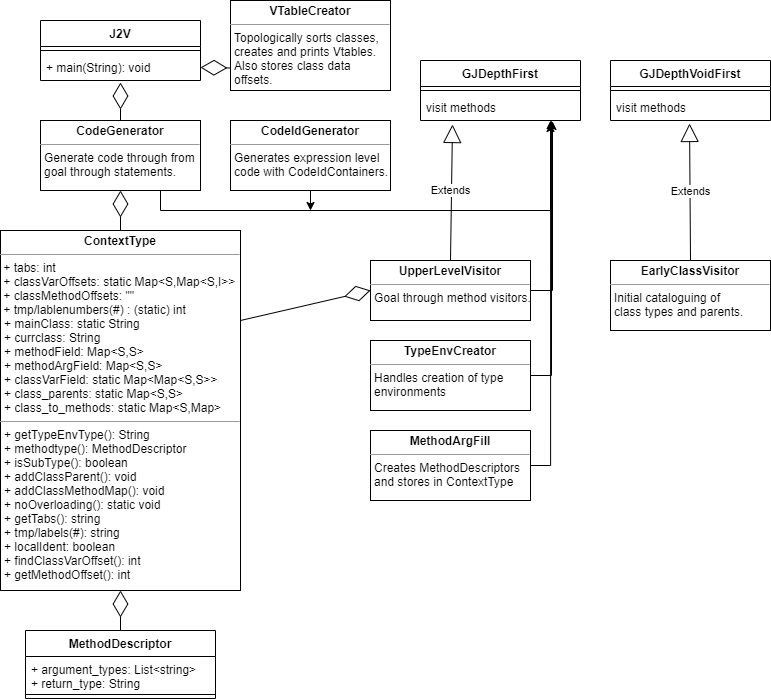

The diagram above was exported from draw.io. Its source (the exported page's mxGraphModel, read from the mxfile embedded in the PNG):
<mxGraphModel dx="2062" dy="1192" grid="1" gridSize="10" guides="1" tooltips="1" connect="1" arrows="1" fold="1" page="1" pageScale="1" pageWidth="850" pageHeight="1100" math="0" shadow="0">
  <root>
    <mxCell id="0" />
    <mxCell id="1" parent="0" />
    <mxCell id="2" value="J2V" style="swimlane;fontStyle=1;align=center;verticalAlign=top;childLayout=stackLayout;horizontal=1;startSize=26;horizontalStack=0;resizeParent=1;resizeParentMax=0;resizeLast=0;collapsible=1;marginBottom=0;" vertex="1" parent="1">
      <mxGeometry x="70" y="110" width="160" height="60" as="geometry" />
    </mxCell>
    <mxCell id="3" value="" style="line;strokeWidth=1;fillColor=none;align=left;verticalAlign=middle;spacingTop=-1;spacingLeft=3;spacingRight=3;rotatable=0;labelPosition=right;points=[];portConstraint=eastwest;" vertex="1" parent="2">
      <mxGeometry y="26" width="160" height="8" as="geometry" />
    </mxCell>
    <mxCell id="4" value="+ main(String): void" style="text;strokeColor=none;fillColor=none;align=left;verticalAlign=top;spacingLeft=4;spacingRight=4;overflow=hidden;rotatable=0;points=[[0,0.5],[1,0.5]];portConstraint=eastwest;" vertex="1" parent="2">
      <mxGeometry y="34" width="160" height="26" as="geometry" />
    </mxCell>
    <mxCell id="5" value="GJDepthFirst" style="swimlane;fontStyle=1;align=center;verticalAlign=top;childLayout=stackLayout;horizontal=1;startSize=26;horizontalStack=0;resizeParent=1;resizeParentMax=0;resizeLast=0;collapsible=1;marginBottom=0;" vertex="1" parent="1">
      <mxGeometry x="450" y="150" width="160" height="60" as="geometry" />
    </mxCell>
    <mxCell id="6" value="" style="line;strokeWidth=1;fillColor=none;align=left;verticalAlign=middle;spacingTop=-1;spacingLeft=3;spacingRight=3;rotatable=0;labelPosition=right;points=[];portConstraint=eastwest;" vertex="1" parent="5">
      <mxGeometry y="26" width="160" height="8" as="geometry" />
    </mxCell>
    <mxCell id="7" value="visit methods" style="text;strokeColor=none;fillColor=none;align=left;verticalAlign=top;spacingLeft=4;spacingRight=4;overflow=hidden;rotatable=0;points=[[0,0.5],[1,0.5]];portConstraint=eastwest;" vertex="1" parent="5">
      <mxGeometry y="34" width="160" height="26" as="geometry" />
    </mxCell>
    <mxCell id="8" style="edgeStyle=orthogonalEdgeStyle;rounded=0;orthogonalLoop=1;jettySize=auto;html=1;exitX=1;exitY=0.5;exitDx=0;exitDy=0;entryX=0.825;entryY=1.038;entryDx=0;entryDy=0;entryPerimeter=0;" edge="1" source="9" target="7" parent="1">
      <mxGeometry relative="1" as="geometry" />
    </mxCell>
    <mxCell id="9" value="&lt;p style=&quot;margin: 0px ; margin-top: 4px ; text-align: center&quot;&gt;&lt;b&gt;UpperLevelVisitor&lt;/b&gt;&lt;/p&gt;&lt;hr size=&quot;1&quot;&gt;&lt;p style=&quot;margin: 0px ; margin-left: 4px&quot;&gt;Goal through method visitors.&lt;/p&gt;" style="verticalAlign=top;align=left;overflow=fill;fontSize=12;fontFamily=Helvetica;html=1;" vertex="1" parent="1">
      <mxGeometry x="400" y="350" width="160" height="60" as="geometry" />
    </mxCell>
    <mxCell id="10" value="Extends" style="endArrow=block;endSize=16;endFill=0;html=1;exitX=0.5;exitY=0;exitDx=0;exitDy=0;entryX=0.2;entryY=1.154;entryDx=0;entryDy=0;entryPerimeter=0;" edge="1" source="9" target="7" parent="1">
      <mxGeometry x="0.0299" y="1" width="160" relative="1" as="geometry">
        <mxPoint x="460" y="259" as="sourcePoint" />
        <mxPoint x="482" y="250" as="targetPoint" />
        <mxPoint as="offset" />
      </mxGeometry>
    </mxCell>
    <mxCell id="11" value="&lt;p style=&quot;margin: 0px ; margin-top: 4px ; text-align: center&quot;&gt;&lt;b&gt;ContextType&lt;/b&gt;&lt;/p&gt;&lt;hr size=&quot;1&quot;&gt;&amp;nbsp;+ tabs: int&lt;br&gt;&amp;nbsp;+ classVarOffsets: static Map&amp;lt;S,Map&amp;lt;S,I&amp;gt;&amp;gt;&lt;br&gt;&amp;nbsp;+ classMethodOffsets: &quot;&quot;&lt;br&gt;&amp;nbsp;+ tmp/lablenumbers(#) : (static) int&lt;br&gt;&lt;p style=&quot;margin: 0px ; margin-left: 4px&quot;&gt;+ mainClass: static String&lt;/p&gt;&lt;p style=&quot;margin: 0px ; margin-left: 4px&quot;&gt;+ currclass: String&lt;/p&gt;&lt;p style=&quot;margin: 0px ; margin-left: 4px&quot;&gt;+ methodField: Map&amp;lt;S,S&amp;gt;&lt;/p&gt;&lt;p style=&quot;margin: 0px ; margin-left: 4px&quot;&gt;+ methodArgField: Map&amp;lt;S,S&amp;gt;&lt;/p&gt;&lt;p style=&quot;margin: 0px ; margin-left: 4px&quot;&gt;+ classVarField: static Map&amp;lt;Map&amp;lt;S,S&amp;gt;&amp;gt;&lt;/p&gt;&lt;p style=&quot;margin: 0px ; margin-left: 4px&quot;&gt;+ class_parents: static Map&amp;lt;S,S&amp;gt;&lt;/p&gt;&lt;p style=&quot;margin: 0px ; margin-left: 4px&quot;&gt;+ class_to_methods: static Map&amp;lt;S,Map&amp;gt;&lt;/p&gt;&lt;hr size=&quot;1&quot;&gt;&lt;p style=&quot;margin: 0px ; margin-left: 4px&quot;&gt;+ getTypeEnvType(): String&lt;/p&gt;&lt;p style=&quot;margin: 0px ; margin-left: 4px&quot;&gt;+ methodtype(): MethodDescriptor&lt;/p&gt;&lt;p style=&quot;margin: 0px ; margin-left: 4px&quot;&gt;+ isSubType(): boolean&lt;/p&gt;&lt;p style=&quot;margin: 0px ; margin-left: 4px&quot;&gt;+ addClassParent(): void&lt;/p&gt;&lt;p style=&quot;margin: 0px ; margin-left: 4px&quot;&gt;+ addClassMethodMap(): void&lt;/p&gt;&lt;p style=&quot;margin: 0px ; margin-left: 4px&quot;&gt;+ noOverloading(): static void&lt;/p&gt;&lt;p style=&quot;margin: 0px ; margin-left: 4px&quot;&gt;+ getTabs(): string&lt;/p&gt;&lt;p style=&quot;margin: 0px ; margin-left: 4px&quot;&gt;+ tmp/labels(#): string&lt;/p&gt;&lt;p style=&quot;margin: 0px ; margin-left: 4px&quot;&gt;+ localIdent: boolean&lt;/p&gt;&lt;p style=&quot;margin: 0px ; margin-left: 4px&quot;&gt;+ findClassVarOffset(): int&lt;/p&gt;&lt;p style=&quot;margin: 0px ; margin-left: 4px&quot;&gt;+ getMethodOffset(): int&lt;/p&gt;" style="verticalAlign=top;align=left;overflow=fill;fontSize=12;fontFamily=Helvetica;html=1;" vertex="1" parent="1">
      <mxGeometry x="30" y="320" width="240" height="360" as="geometry" />
    </mxCell>
    <mxCell id="12" value="MethodDescriptor" style="swimlane;fontStyle=1;align=center;verticalAlign=top;childLayout=stackLayout;horizontal=1;startSize=26;horizontalStack=0;resizeParent=1;resizeParentMax=0;resizeLast=0;collapsible=1;marginBottom=0;" vertex="1" parent="1">
      <mxGeometry x="55" y="720" width="190" height="68" as="geometry" />
    </mxCell>
    <mxCell id="13" value="+ argument_types: List&lt;string&gt;&#10;+ return_type: String" style="text;strokeColor=none;fillColor=none;align=left;verticalAlign=top;spacingLeft=4;spacingRight=4;overflow=hidden;rotatable=0;points=[[0,0.5],[1,0.5]];portConstraint=eastwest;" vertex="1" parent="12">
      <mxGeometry y="26" width="190" height="34" as="geometry" />
    </mxCell>
    <mxCell id="14" value="" style="line;strokeWidth=1;fillColor=none;align=left;verticalAlign=middle;spacingTop=-1;spacingLeft=3;spacingRight=3;rotatable=0;labelPosition=right;points=[];portConstraint=eastwest;" vertex="1" parent="12">
      <mxGeometry y="60" width="190" height="8" as="geometry" />
    </mxCell>
    <mxCell id="15" value="" style="endArrow=diamondThin;endFill=0;endSize=24;html=1;entryX=0;entryY=0.5;entryDx=0;entryDy=0;exitX=1;exitY=0.25;exitDx=0;exitDy=0;" edge="1" source="11" target="9" parent="1">
      <mxGeometry width="160" relative="1" as="geometry">
        <mxPoint x="460" y="510" as="sourcePoint" />
        <mxPoint x="330" y="450" as="targetPoint" />
      </mxGeometry>
    </mxCell>
    <mxCell id="16" value="" style="endArrow=diamondThin;endFill=0;endSize=24;html=1;entryX=0.5;entryY=1;entryDx=0;entryDy=0;exitX=0.5;exitY=0;exitDx=0;exitDy=0;" edge="1" source="12" target="11" parent="1">
      <mxGeometry width="160" relative="1" as="geometry">
        <mxPoint x="80" y="605" as="sourcePoint" />
        <mxPoint x="150" y="580" as="targetPoint" />
      </mxGeometry>
    </mxCell>
    <mxCell id="17" value="&lt;p style=&quot;margin: 0px ; margin-top: 4px ; text-align: center&quot;&gt;&lt;b&gt;EarlyClassVisitor&lt;/b&gt;&lt;/p&gt;&lt;hr size=&quot;1&quot;&gt;&lt;p style=&quot;margin: 0px ; margin-left: 4px&quot;&gt;Initial cataloguing of&amp;nbsp;&lt;/p&gt;&lt;p style=&quot;margin: 0px ; margin-left: 4px&quot;&gt;class types and parents.&lt;/p&gt;" style="verticalAlign=top;align=left;overflow=fill;fontSize=12;fontFamily=Helvetica;html=1;" vertex="1" parent="1">
      <mxGeometry x="640" y="350" width="160" height="70" as="geometry" />
    </mxCell>
    <mxCell id="18" style="edgeStyle=orthogonalEdgeStyle;rounded=0;orthogonalLoop=1;jettySize=auto;html=1;exitX=1;exitY=0.5;exitDx=0;exitDy=0;entryX=0.819;entryY=1;entryDx=0;entryDy=0;entryPerimeter=0;" edge="1" source="19" target="7" parent="1">
      <mxGeometry relative="1" as="geometry" />
    </mxCell>
    <mxCell id="19" value="&lt;p style=&quot;margin: 0px ; margin-top: 4px ; text-align: center&quot;&gt;&lt;b&gt;TypeEnvCreator&lt;/b&gt;&lt;/p&gt;&lt;hr size=&quot;1&quot;&gt;&lt;p style=&quot;margin: 0px ; margin-left: 4px&quot;&gt;Handles creation of type&amp;nbsp;&lt;/p&gt;&lt;p style=&quot;margin: 0px ; margin-left: 4px&quot;&gt;environments&lt;/p&gt;" style="verticalAlign=top;align=left;overflow=fill;fontSize=12;fontFamily=Helvetica;html=1;" vertex="1" parent="1">
      <mxGeometry x="400" y="430" width="160" height="70" as="geometry" />
    </mxCell>
    <mxCell id="20" value="GJDepthVoidFirst" style="swimlane;fontStyle=1;align=center;verticalAlign=top;childLayout=stackLayout;horizontal=1;startSize=26;horizontalStack=0;resizeParent=1;resizeParentMax=0;resizeLast=0;collapsible=1;marginBottom=0;" vertex="1" parent="1">
      <mxGeometry x="640" y="150" width="160" height="60" as="geometry" />
    </mxCell>
    <mxCell id="21" value="" style="line;strokeWidth=1;fillColor=none;align=left;verticalAlign=middle;spacingTop=-1;spacingLeft=3;spacingRight=3;rotatable=0;labelPosition=right;points=[];portConstraint=eastwest;" vertex="1" parent="20">
      <mxGeometry y="26" width="160" height="8" as="geometry" />
    </mxCell>
    <mxCell id="22" value="visit methods" style="text;strokeColor=none;fillColor=none;align=left;verticalAlign=top;spacingLeft=4;spacingRight=4;overflow=hidden;rotatable=0;points=[[0,0.5],[1,0.5]];portConstraint=eastwest;" vertex="1" parent="20">
      <mxGeometry y="34" width="160" height="26" as="geometry" />
    </mxCell>
    <mxCell id="23" value="Extends" style="endArrow=block;endSize=16;endFill=0;html=1;entryX=0.494;entryY=1.115;entryDx=0;entryDy=0;entryPerimeter=0;exitX=0.5;exitY=0;exitDx=0;exitDy=0;" edge="1" source="17" target="22" parent="1">
      <mxGeometry width="160" relative="1" as="geometry">
        <mxPoint x="730" y="320" as="sourcePoint" />
        <mxPoint x="732" y="220" as="targetPoint" />
      </mxGeometry>
    </mxCell>
    <mxCell id="24" style="edgeStyle=orthogonalEdgeStyle;rounded=0;orthogonalLoop=1;jettySize=auto;html=1;exitX=1;exitY=0.5;exitDx=0;exitDy=0;entryX=0.813;entryY=1;entryDx=0;entryDy=0;entryPerimeter=0;" edge="1" source="25" target="7" parent="1">
      <mxGeometry relative="1" as="geometry" />
    </mxCell>
    <mxCell id="25" value="&lt;p style=&quot;margin: 0px ; margin-top: 4px ; text-align: center&quot;&gt;&lt;b&gt;MethodArgFill&lt;/b&gt;&lt;/p&gt;&lt;hr size=&quot;1&quot;&gt;&lt;p style=&quot;margin: 0px ; margin-left: 4px&quot;&gt;Creates MethodDescriptors&lt;/p&gt;&lt;p style=&quot;margin: 0px ; margin-left: 4px&quot;&gt;and stores in ContextType&lt;/p&gt;" style="verticalAlign=top;align=left;overflow=fill;fontSize=12;fontFamily=Helvetica;html=1;" vertex="1" parent="1">
      <mxGeometry x="400" y="520" width="160" height="70" as="geometry" />
    </mxCell>
    <mxCell id="26" style="edgeStyle=orthogonalEdgeStyle;rounded=0;orthogonalLoop=1;jettySize=auto;html=1;exitX=0.75;exitY=1;exitDx=0;exitDy=0;" edge="1" source="27" parent="1">
      <mxGeometry relative="1" as="geometry">
        <mxPoint x="580" y="213" as="targetPoint" />
        <Array as="points">
          <mxPoint x="190" y="300" />
          <mxPoint x="580" y="300" />
        </Array>
      </mxGeometry>
    </mxCell>
    <mxCell id="27" value="&lt;p style=&quot;margin: 0px ; margin-top: 4px ; text-align: center&quot;&gt;&lt;b&gt;CodeGenerator&lt;/b&gt;&lt;/p&gt;&lt;hr size=&quot;1&quot;&gt;&lt;p style=&quot;margin: 0px ; margin-left: 4px&quot;&gt;Generate code through from&lt;/p&gt;&lt;p style=&quot;margin: 0px ; margin-left: 4px&quot;&gt;&lt;span&gt;goal through statements.&lt;/span&gt;&lt;/p&gt;" style="verticalAlign=top;align=left;overflow=fill;fontSize=12;fontFamily=Helvetica;html=1;" vertex="1" parent="1">
      <mxGeometry x="70" y="210" width="160" height="70" as="geometry" />
    </mxCell>
    <mxCell id="28" value="" style="endArrow=diamondThin;endFill=0;endSize=24;html=1;entryX=0.5;entryY=1;entryDx=0;entryDy=0;exitX=0.5;exitY=0;exitDx=0;exitDy=0;" edge="1" source="11" target="27" parent="1">
      <mxGeometry width="160" relative="1" as="geometry">
        <mxPoint x="90" y="350" as="sourcePoint" />
        <mxPoint x="90" y="300" as="targetPoint" />
      </mxGeometry>
    </mxCell>
    <mxCell id="29" value="" style="endArrow=diamondThin;endFill=0;endSize=24;html=1;entryX=0.5;entryY=1.077;entryDx=0;entryDy=0;exitX=0.5;exitY=0;exitDx=0;exitDy=0;entryPerimeter=0;" edge="1" source="27" target="4" parent="1">
      <mxGeometry width="160" relative="1" as="geometry">
        <mxPoint x="160" y="330" as="sourcePoint" />
        <mxPoint x="160" y="290" as="targetPoint" />
      </mxGeometry>
    </mxCell>
    <mxCell id="30" style="edgeStyle=orthogonalEdgeStyle;rounded=0;orthogonalLoop=1;jettySize=auto;html=1;exitX=0.5;exitY=1;exitDx=0;exitDy=0;" edge="1" source="31" parent="1">
      <mxGeometry relative="1" as="geometry">
        <mxPoint x="340" y="300" as="targetPoint" />
      </mxGeometry>
    </mxCell>
    <mxCell id="31" value="&lt;p style=&quot;margin: 0px ; margin-top: 4px ; text-align: center&quot;&gt;&lt;b&gt;CodeIdGenerator&lt;/b&gt;&lt;/p&gt;&lt;hr size=&quot;1&quot;&gt;&lt;p style=&quot;margin: 0px ; margin-left: 4px&quot;&gt;Generates expression level&amp;nbsp;&lt;/p&gt;&lt;p style=&quot;margin: 0px ; margin-left: 4px&quot;&gt;code with CodeIdContainers.&lt;/p&gt;" style="verticalAlign=top;align=left;overflow=fill;fontSize=12;fontFamily=Helvetica;html=1;" vertex="1" parent="1">
      <mxGeometry x="260" y="210" width="160" height="70" as="geometry" />
    </mxCell>
    <mxCell id="32" value="&lt;p style=&quot;margin: 0px ; margin-top: 4px ; text-align: center&quot;&gt;&lt;b&gt;VTableCreator&lt;/b&gt;&lt;/p&gt;&lt;hr size=&quot;1&quot;&gt;&lt;p style=&quot;margin: 0px ; margin-left: 4px&quot;&gt;Topologically sorts classes,&lt;/p&gt;&lt;p style=&quot;margin: 0px ; margin-left: 4px&quot;&gt;creates and prints Vtables.&lt;/p&gt;&lt;p style=&quot;margin: 0px ; margin-left: 4px&quot;&gt;Also stores class data&amp;nbsp;&lt;/p&gt;&lt;p style=&quot;margin: 0px ; margin-left: 4px&quot;&gt;offsets.&lt;/p&gt;" style="verticalAlign=top;align=left;overflow=fill;fontSize=12;fontFamily=Helvetica;html=1;" vertex="1" parent="1">
      <mxGeometry x="260" y="90" width="160" height="90" as="geometry" />
    </mxCell>
    <mxCell id="33" value="" style="endArrow=diamondThin;endFill=0;endSize=24;html=1;entryX=1;entryY=0.5;entryDx=0;entryDy=0;exitX=0;exitY=0.75;exitDx=0;exitDy=0;" edge="1" source="32" target="4" parent="1">
      <mxGeometry width="160" relative="1" as="geometry">
        <mxPoint x="160" y="220" as="sourcePoint" />
        <mxPoint x="160" y="182.00199999999995" as="targetPoint" />
      </mxGeometry>
    </mxCell>
  </root>
</mxGraphModel>